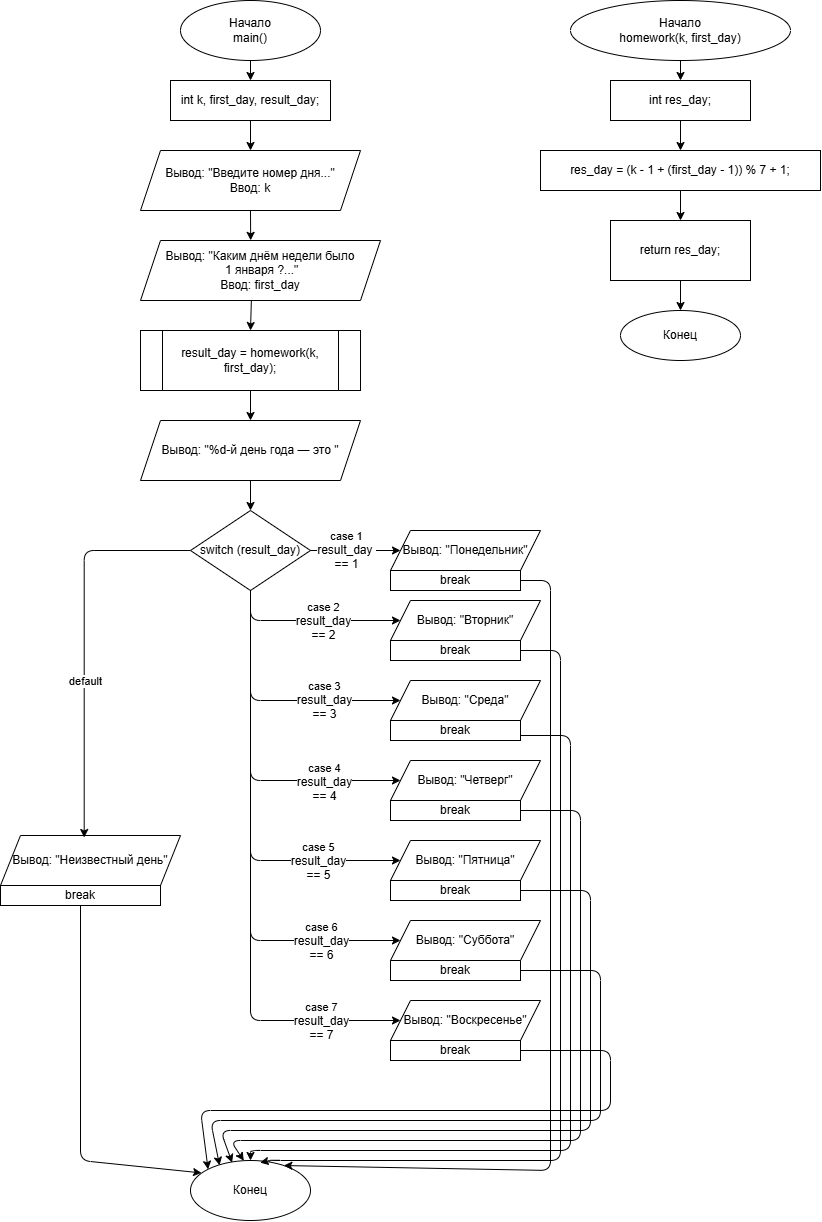

The diagram above was exported from draw.io. Its source (the exported page's mxGraphModel, read from the mxfile embedded in the PNG):
<mxGraphModel dx="3121" dy="1621" grid="1" gridSize="10" guides="1" tooltips="1" connect="1" arrows="1" fold="1" page="1" pageScale="1" pageWidth="827" pageHeight="1169" math="0" shadow="0">
  <root>
    <mxCell id="0" />
    <mxCell id="1" parent="0" />
    <mxCell id="Z9jeqml0-0ZvXA2fhSb7-66" parent="1" style="ellipse;whiteSpace=wrap;html=1;" value="Начало&lt;div&gt;main()&lt;/div&gt;" vertex="1">
      <mxGeometry height="60" width="140" x="210" y="40" as="geometry" />
    </mxCell>
    <mxCell id="Z9jeqml0-0ZvXA2fhSb7-67" parent="1" style="rounded=0;whiteSpace=wrap;html=1;" value="int k, first_day, result_day;" vertex="1">
      <mxGeometry height="40" width="160" x="200" y="120" as="geometry" />
    </mxCell>
    <mxCell id="Z9jeqml0-0ZvXA2fhSb7-68" parent="1" style="shape=parallelogram;perimeter=parallelogramPerimeter;whiteSpace=wrap;html=1;fixedSize=1;" value="Вывод: &amp;quot;Введите номер дня...&amp;quot;&lt;br&gt;Ввод: k" vertex="1">
      <mxGeometry height="60" width="220" x="170" y="190" as="geometry" />
    </mxCell>
    <mxCell id="Z9jeqml0-0ZvXA2fhSb7-69" parent="1" style="shape=parallelogram;perimeter=parallelogramPerimeter;whiteSpace=wrap;html=1;fixedSize=1;" value="Вывод: &quot;Каким днём недели было&lt;div&gt;&amp;nbsp;1 января ?...&quot;&lt;br&gt;Ввод: first_day&lt;/div&gt;" vertex="1">
      <mxGeometry height="60" width="240" x="170" y="280" as="geometry" />
    </mxCell>
    <mxCell id="Z9jeqml0-0ZvXA2fhSb7-70" parent="1" style="shape=process;whiteSpace=wrap;html=1;backgroundBorder=1;" value="result_day = homework(k, first_day);" vertex="1">
      <mxGeometry height="60" width="220" x="170" y="370" as="geometry" />
    </mxCell>
    <mxCell id="Z9jeqml0-0ZvXA2fhSb7-71" parent="1" style="shape=parallelogram;perimeter=parallelogramPerimeter;whiteSpace=wrap;html=1;fixedSize=1;" value="Вывод: &amp;quot;%d-й день года — это &amp;quot;" vertex="1">
      <mxGeometry height="60" width="220" x="170" y="460" as="geometry" />
    </mxCell>
    <mxCell id="Z9jeqml0-0ZvXA2fhSb7-72" parent="1" style="rhombus;whiteSpace=wrap;html=1;" value="switch (result_day)" vertex="1">
      <mxGeometry height="80" width="120" x="220" y="550" as="geometry" />
    </mxCell>
    <mxCell id="Z9jeqml0-0ZvXA2fhSb7-73" parent="1" style="shape=parallelogram;perimeter=parallelogramPerimeter;whiteSpace=wrap;html=1;fixedSize=1;" value="Вывод: &quot;Понедельник&quot;" vertex="1">
      <mxGeometry height="40" width="150" x="420" y="570" as="geometry" />
    </mxCell>
    <mxCell id="Z9jeqml0-0ZvXA2fhSb7-74" parent="1" style="shape=parallelogram;perimeter=parallelogramPerimeter;whiteSpace=wrap;html=1;fixedSize=1;" value="Вывод: &quot;Вторник&quot;" vertex="1">
      <mxGeometry height="40" width="150" x="420" y="640" as="geometry" />
    </mxCell>
    <mxCell id="Z9jeqml0-0ZvXA2fhSb7-75" parent="1" style="shape=parallelogram;perimeter=parallelogramPerimeter;whiteSpace=wrap;html=1;fixedSize=1;" value="Вывод: &quot;Среда&quot;" vertex="1">
      <mxGeometry height="40" width="150" x="420" y="720" as="geometry" />
    </mxCell>
    <mxCell id="Z9jeqml0-0ZvXA2fhSb7-76" parent="1" style="shape=parallelogram;perimeter=parallelogramPerimeter;whiteSpace=wrap;html=1;fixedSize=1;" value="Вывод: &quot;Четверг&quot;" vertex="1">
      <mxGeometry height="40" width="150" x="420" y="800" as="geometry" />
    </mxCell>
    <mxCell id="Z9jeqml0-0ZvXA2fhSb7-77" parent="1" style="shape=parallelogram;perimeter=parallelogramPerimeter;whiteSpace=wrap;html=1;fixedSize=1;" value="Вывод: &quot;Пятница&quot;" vertex="1">
      <mxGeometry height="40" width="150" x="420" y="880" as="geometry" />
    </mxCell>
    <mxCell id="Z9jeqml0-0ZvXA2fhSb7-78" parent="1" style="shape=parallelogram;perimeter=parallelogramPerimeter;whiteSpace=wrap;html=1;fixedSize=1;" value="Вывод: &quot;Воскресенье&quot;" vertex="1">
      <mxGeometry height="40" width="150" x="420" y="1040" as="geometry" />
    </mxCell>
    <mxCell id="Z9jeqml0-0ZvXA2fhSb7-79" parent="1" style="shape=parallelogram;perimeter=parallelogramPerimeter;whiteSpace=wrap;html=1;fixedSize=1;" value="Вывод: &quot;Неизвестный день&quot;" vertex="1">
      <mxGeometry height="50" width="180" x="30" y="875" as="geometry" />
    </mxCell>
    <mxCell id="Z9jeqml0-0ZvXA2fhSb7-80" parent="1" style="ellipse;whiteSpace=wrap;html=1;" value="Конец" vertex="1">
      <mxGeometry height="60" width="120" x="220" y="1200" as="geometry" />
    </mxCell>
    <mxCell id="Z9jeqml0-0ZvXA2fhSb7-81" edge="1" parent="1" source="Z9jeqml0-0ZvXA2fhSb7-106" style="exitX=1;exitY=0.5;exitDx=0;exitDy=0;entryX=0.778;entryY=0.084;entryDx=0;entryDy=0;entryPerimeter=0;" target="Z9jeqml0-0ZvXA2fhSb7-80">
      <mxGeometry relative="1" x="-0.091" as="geometry">
        <Array as="points">
          <mxPoint x="580" y="620" />
          <mxPoint x="580" y="1210" />
        </Array>
        <mxPoint x="560" y="610" as="sourcePoint" />
      </mxGeometry>
    </mxCell>
    <mxCell id="Z9jeqml0-0ZvXA2fhSb7-82" edge="1" parent="1" source="Z9jeqml0-0ZvXA2fhSb7-72" style="exitX=0;exitY=0.5;exitDx=0;exitDy=0;entryX=0.465;entryY=0.04;entryDx=0;entryDy=0;entryPerimeter=0;" target="Z9jeqml0-0ZvXA2fhSb7-79">
      <mxGeometry relative="1" as="geometry">
        <Array as="points">
          <mxPoint x="113.69999999999999" y="590" />
        </Array>
        <mxPoint x="240" y="770" as="sourcePoint" />
        <mxPoint x="230" y="920" as="targetPoint" />
      </mxGeometry>
    </mxCell>
    <mxCell id="Z9jeqml0-0ZvXA2fhSb7-83" connectable="0" parent="Z9jeqml0-0ZvXA2fhSb7-82" style="edgeLabel;html=1;align=center;verticalAlign=middle;resizable=0;points=[];inheritText=1;" value="default" vertex="1">
      <mxGeometry relative="1" x="0.207" y="1" as="geometry">
        <mxPoint as="offset" />
      </mxGeometry>
    </mxCell>
    <mxCell id="Z9jeqml0-0ZvXA2fhSb7-84" edge="1" parent="1" source="Z9jeqml0-0ZvXA2fhSb7-113" style="exitX=1;exitY=0.75;exitDx=0;exitDy=0;entryX=0.5;entryY=0;entryDx=0;entryDy=0;" target="Z9jeqml0-0ZvXA2fhSb7-80">
      <mxGeometry relative="1" x="-0.1094" as="geometry">
        <Array as="points">
          <mxPoint x="600" y="775" />
          <mxPoint x="600" y="1190" />
          <mxPoint x="280" y="1190" />
        </Array>
      </mxGeometry>
    </mxCell>
    <mxCell id="Z9jeqml0-0ZvXA2fhSb7-85" edge="1" parent="1" source="Z9jeqml0-0ZvXA2fhSb7-111" style="exitX=0.5;exitY=1;exitDx=0;exitDy=0;entryX=0.092;entryY=0.207;entryDx=0;entryDy=0;entryPerimeter=0;" target="Z9jeqml0-0ZvXA2fhSb7-80">
      <mxGeometry relative="1" x="-0.0018" as="geometry">
        <Array as="points">
          <mxPoint x="110" y="1200" />
        </Array>
        <mxPoint x="110" y="950" as="sourcePoint" />
      </mxGeometry>
    </mxCell>
    <mxCell id="Z9jeqml0-0ZvXA2fhSb7-86" edge="1" parent="1" source="Z9jeqml0-0ZvXA2fhSb7-116" style="exitX=1;exitY=0.5;exitDx=0;exitDy=0;entryX=0.347;entryY=0.035;entryDx=0;entryDy=0;entryPerimeter=0;" target="Z9jeqml0-0ZvXA2fhSb7-80">
      <mxGeometry relative="1" x="-0.1542" as="geometry">
        <Array as="points">
          <mxPoint x="620" y="930" />
          <mxPoint x="620" y="1170" />
          <mxPoint x="250" y="1170" />
        </Array>
      </mxGeometry>
    </mxCell>
    <mxCell id="Z9jeqml0-0ZvXA2fhSb7-87" edge="1" parent="1" source="Z9jeqml0-0ZvXA2fhSb7-108" style="exitX=1;exitY=0.5;exitDx=0;exitDy=0;entryX=0.242;entryY=0.081;entryDx=0;entryDy=0;entryPerimeter=0;" target="Z9jeqml0-0ZvXA2fhSb7-80">
      <mxGeometry relative="1" x="-0.1589" as="geometry">
        <Array as="points">
          <mxPoint x="630" y="1010" />
          <mxPoint x="630" y="1160" />
          <mxPoint x="240" y="1160" />
        </Array>
      </mxGeometry>
    </mxCell>
    <mxCell id="Z9jeqml0-0ZvXA2fhSb7-88" edge="1" parent="1" source="Z9jeqml0-0ZvXA2fhSb7-107" style="exitX=1;exitY=0.5;exitDx=0;exitDy=0;entryX=0;entryY=0;entryDx=0;entryDy=0;" target="Z9jeqml0-0ZvXA2fhSb7-80">
      <mxGeometry relative="1" x="-0.451" as="geometry">
        <Array as="points">
          <mxPoint x="640" y="1090" />
          <mxPoint x="640" y="1150" />
          <mxPoint x="230" y="1150" />
        </Array>
      </mxGeometry>
    </mxCell>
    <mxCell id="Z9jeqml0-0ZvXA2fhSb7-89" parent="1" style="ellipse;whiteSpace=wrap;html=1;" value="Начало&lt;div&gt;homework(k, first_day)&lt;/div&gt;" vertex="1">
      <mxGeometry height="60" width="220" x="600" y="40" as="geometry" />
    </mxCell>
    <mxCell id="Z9jeqml0-0ZvXA2fhSb7-90" parent="1" style="rounded=0;whiteSpace=wrap;html=1;" value="int res_day;" vertex="1">
      <mxGeometry height="40" width="140" x="640" y="120" as="geometry" />
    </mxCell>
    <mxCell id="Z9jeqml0-0ZvXA2fhSb7-91" parent="1" style="rounded=0;whiteSpace=wrap;html=1;" value="res_day = (k - 1 + (first_day - 1)) % 7 + 1;" vertex="1">
      <mxGeometry height="40" width="280" x="570" y="190" as="geometry" />
    </mxCell>
    <mxCell id="Z9jeqml0-0ZvXA2fhSb7-92" parent="1" style="rounded=0;whiteSpace=wrap;html=1;" value="return res_day;" vertex="1">
      <mxGeometry height="60" width="140" x="640" y="260" as="geometry" />
    </mxCell>
    <mxCell id="Z9jeqml0-0ZvXA2fhSb7-93" parent="1" style="ellipse;whiteSpace=wrap;html=1;" value="Конец" vertex="1">
      <mxGeometry height="50" width="120" x="650" y="350" as="geometry" />
    </mxCell>
    <mxCell id="Z9jeqml0-0ZvXA2fhSb7-94" edge="1" parent="1" source="Z9jeqml0-0ZvXA2fhSb7-66" style="exitX=0.5;exitY=1;exitDx=0;exitDy=0;" target="Z9jeqml0-0ZvXA2fhSb7-67">
      <mxGeometry relative="1" as="geometry">
        <mxPoint x="525" y="150" as="sourcePoint" />
        <mxPoint x="350" y="980" as="targetPoint" />
      </mxGeometry>
    </mxCell>
    <mxCell id="Z9jeqml0-0ZvXA2fhSb7-95" edge="1" parent="1" source="Z9jeqml0-0ZvXA2fhSb7-89" style="exitX=0.5;exitY=1;exitDx=0;exitDy=0;" target="Z9jeqml0-0ZvXA2fhSb7-90">
      <mxGeometry relative="1" as="geometry">
        <mxPoint x="695" y="120" as="sourcePoint" />
        <mxPoint x="520" y="950" as="targetPoint" />
      </mxGeometry>
    </mxCell>
    <mxCell id="Z9jeqml0-0ZvXA2fhSb7-96" edge="1" parent="1" source="Z9jeqml0-0ZvXA2fhSb7-67" style="exitX=0.5;exitY=1;exitDx=0;exitDy=0;entryX=0.5;entryY=0;entryDx=0;entryDy=0;" target="Z9jeqml0-0ZvXA2fhSb7-68">
      <mxGeometry relative="1" x="-0.004" as="geometry">
        <Array as="points" />
        <mxPoint x="420" y="160" as="sourcePoint" />
        <mxPoint x="420" y="180" as="targetPoint" />
      </mxGeometry>
    </mxCell>
    <mxCell id="Z9jeqml0-0ZvXA2fhSb7-97" edge="1" parent="1" source="Z9jeqml0-0ZvXA2fhSb7-68" style="exitX=0.5;exitY=1;exitDx=0;exitDy=0;entryX=0.459;entryY=-0.002;entryDx=0;entryDy=0;entryPerimeter=0;" target="Z9jeqml0-0ZvXA2fhSb7-69">
      <mxGeometry relative="1" as="geometry">
        <mxPoint x="270" y="260" as="sourcePoint" />
        <mxPoint x="270" y="280" as="targetPoint" />
      </mxGeometry>
    </mxCell>
    <mxCell id="Z9jeqml0-0ZvXA2fhSb7-98" edge="1" parent="1" source="Z9jeqml0-0ZvXA2fhSb7-69" style="exitX=0.462;exitY=0.992;exitDx=0;exitDy=0;exitPerimeter=0;entryX=0.5;entryY=0;entryDx=0;entryDy=0;" target="Z9jeqml0-0ZvXA2fhSb7-70">
      <mxGeometry relative="1" as="geometry">
        <mxPoint x="270" y="350" as="sourcePoint" />
        <mxPoint x="270" y="370" as="targetPoint" />
      </mxGeometry>
    </mxCell>
    <mxCell id="Z9jeqml0-0ZvXA2fhSb7-99" edge="1" parent="1" source="Z9jeqml0-0ZvXA2fhSb7-70" style="exitX=0.5;exitY=1;exitDx=0;exitDy=0;entryX=0.5;entryY=0;entryDx=0;entryDy=0;" target="Z9jeqml0-0ZvXA2fhSb7-71">
      <mxGeometry relative="1" as="geometry">
        <mxPoint x="280" y="440" as="sourcePoint" />
        <mxPoint x="280" y="460" as="targetPoint" />
      </mxGeometry>
    </mxCell>
    <mxCell id="Z9jeqml0-0ZvXA2fhSb7-100" edge="1" parent="1" source="Z9jeqml0-0ZvXA2fhSb7-71" style="exitX=0.5;exitY=1;exitDx=0;exitDy=0;entryX=0.5;entryY=0;entryDx=0;entryDy=0;" target="Z9jeqml0-0ZvXA2fhSb7-72">
      <mxGeometry relative="1" as="geometry">
        <mxPoint x="270" y="530" as="sourcePoint" />
        <mxPoint x="270" y="550" as="targetPoint" />
      </mxGeometry>
    </mxCell>
    <mxCell id="Z9jeqml0-0ZvXA2fhSb7-101" edge="1" parent="1" source="Z9jeqml0-0ZvXA2fhSb7-90" style="exitX=0.5;exitY=1;exitDx=0;exitDy=0;entryX=0.5;entryY=0;entryDx=0;entryDy=0;" target="Z9jeqml0-0ZvXA2fhSb7-91">
      <mxGeometry relative="1" as="geometry">
        <mxPoint x="700" y="170" as="sourcePoint" />
        <mxPoint x="700" y="190" as="targetPoint" />
      </mxGeometry>
    </mxCell>
    <mxCell id="Z9jeqml0-0ZvXA2fhSb7-102" edge="1" parent="1" source="Z9jeqml0-0ZvXA2fhSb7-91" style="exitX=0.5;exitY=1;exitDx=0;exitDy=0;entryX=0.5;entryY=0;entryDx=0;entryDy=0;" target="Z9jeqml0-0ZvXA2fhSb7-92">
      <mxGeometry relative="1" as="geometry">
        <mxPoint x="700" y="240" as="sourcePoint" />
        <mxPoint x="700" y="260" as="targetPoint" />
      </mxGeometry>
    </mxCell>
    <mxCell id="Z9jeqml0-0ZvXA2fhSb7-103" edge="1" parent="1" style="entryX=0.5;entryY=0;entryDx=0;entryDy=0;" target="Z9jeqml0-0ZvXA2fhSb7-93">
      <mxGeometry relative="1" as="geometry">
        <mxPoint x="710" y="320" as="sourcePoint" />
        <mxPoint x="700" y="350" as="targetPoint" />
      </mxGeometry>
    </mxCell>
    <mxCell id="Z9jeqml0-0ZvXA2fhSb7-104" edge="1" parent="1" source="Z9jeqml0-0ZvXA2fhSb7-72" style="exitX=1;exitY=0.5;exitDx=0;exitDy=0;entryX=0;entryY=0.5;entryDx=0;entryDy=0;" target="Z9jeqml0-0ZvXA2fhSb7-73">
      <mxGeometry relative="1" as="geometry">
        <mxPoint x="360" y="540" as="sourcePoint" />
        <mxPoint x="360" y="570" as="targetPoint" />
      </mxGeometry>
    </mxCell>
    <mxCell id="Z9jeqml0-0ZvXA2fhSb7-105" connectable="0" parent="Z9jeqml0-0ZvXA2fhSb7-104" style="edgeLabel;html=1;align=center;verticalAlign=middle;resizable=0;points=[];inheritText=1;" value="&lt;span&gt;case 1&lt;/span&gt;&lt;div&gt;&lt;span style=&quot;font-size: 12px; white-space: normal;&quot;&gt;result_day&amp;nbsp;&lt;/span&gt;&lt;/div&gt;&lt;div&gt;&lt;span style=&quot;font-size: 12px; white-space: normal; background-color: light-dark(#ffffff, var(--ge-dark-color, #121212)); color: light-dark(#000000, var(--ge-light-color, #ffffff));&quot;&gt;== 1&lt;/span&gt;&lt;/div&gt;" vertex="1">
      <mxGeometry relative="1" x="-0.1945" as="geometry">
        <mxPoint as="offset" />
      </mxGeometry>
    </mxCell>
    <mxCell id="Z9jeqml0-0ZvXA2fhSb7-106" parent="1" style="html=1;whiteSpace=wrap;" value="break" vertex="1">
      <mxGeometry height="20" width="130" x="420" y="610" as="geometry" />
    </mxCell>
    <mxCell id="Z9jeqml0-0ZvXA2fhSb7-107" parent="1" style="html=1;whiteSpace=wrap;" value="break" vertex="1">
      <mxGeometry height="20" width="130" x="420" y="1080" as="geometry" />
    </mxCell>
    <mxCell id="Z9jeqml0-0ZvXA2fhSb7-108" parent="1" style="html=1;whiteSpace=wrap;" value="break" vertex="1">
      <mxGeometry height="20" width="130" x="420" y="1000" as="geometry" />
    </mxCell>
    <mxCell id="Z9jeqml0-0ZvXA2fhSb7-109" parent="1" style="html=1;whiteSpace=wrap;" value="break" vertex="1">
      <mxGeometry height="20" width="130" x="420" y="680" as="geometry" />
    </mxCell>
    <mxCell id="Z9jeqml0-0ZvXA2fhSb7-110" parent="1" style="html=1;whiteSpace=wrap;" value="break" vertex="1">
      <mxGeometry height="20" width="130" x="420" y="840" as="geometry" />
    </mxCell>
    <mxCell id="Z9jeqml0-0ZvXA2fhSb7-111" parent="1" style="html=1;whiteSpace=wrap;" value="break" vertex="1">
      <mxGeometry height="20" width="160" x="30" y="925" as="geometry" />
    </mxCell>
    <mxCell id="Z9jeqml0-0ZvXA2fhSb7-112" edge="1" parent="1" source="Z9jeqml0-0ZvXA2fhSb7-75" target="Z9jeqml0-0ZvXA2fhSb7-113" value="">
      <mxGeometry relative="1" as="geometry">
        <mxPoint x="490" y="760" as="sourcePoint" />
        <mxPoint x="287" y="1570" as="targetPoint" />
      </mxGeometry>
    </mxCell>
    <mxCell id="Z9jeqml0-0ZvXA2fhSb7-113" parent="1" style="html=1;whiteSpace=wrap;" value="break" vertex="1">
      <mxGeometry height="20" width="130" x="420" y="760" as="geometry" />
    </mxCell>
    <mxCell id="Z9jeqml0-0ZvXA2fhSb7-114" edge="1" parent="1" source="Z9jeqml0-0ZvXA2fhSb7-75" style="edgeStyle=orthogonalEdgeStyle;rounded=0;orthogonalLoop=1;jettySize=auto;html=1;innerLoopWaypoints=1;exitX=0.5;exitY=1;exitDx=0;exitDy=0;defaultLabelBackgroundColor=gap;" target="Z9jeqml0-0ZvXA2fhSb7-75">
      <mxGeometry relative="1" as="geometry" />
    </mxCell>
    <mxCell id="Z9jeqml0-0ZvXA2fhSb7-115" edge="1" parent="1" source="Z9jeqml0-0ZvXA2fhSb7-109" style="exitX=1;exitY=0.5;exitDx=0;exitDy=0;entryX=0.58;entryY=0.035;entryDx=0;entryDy=0;entryPerimeter=0;" target="Z9jeqml0-0ZvXA2fhSb7-80" value="">
      <mxGeometry relative="1" x="-0.0901" as="geometry">
        <Array as="points">
          <mxPoint x="590" y="690" />
          <mxPoint x="590" y="1200" />
          <mxPoint x="300" y="1200" />
        </Array>
        <mxPoint x="550" y="690" as="sourcePoint" />
        <mxPoint x="590" y="1441.599609375" as="targetPoint" />
      </mxGeometry>
    </mxCell>
    <mxCell id="Z9jeqml0-0ZvXA2fhSb7-116" parent="1" style="html=1;whiteSpace=wrap;" value="break" vertex="1">
      <mxGeometry height="20" width="130" x="420" y="920" as="geometry" />
    </mxCell>
    <mxCell id="Z9jeqml0-0ZvXA2fhSb7-117" edge="1" parent="1" source="Z9jeqml0-0ZvXA2fhSb7-110" style="exitX=1;exitY=0.5;exitDx=0;exitDy=0;entryX=0.444;entryY=0.004;entryDx=0;entryDy=0;entryPerimeter=0;" target="Z9jeqml0-0ZvXA2fhSb7-80" value="">
      <mxGeometry relative="1" x="-0.1285" as="geometry">
        <Array as="points">
          <mxPoint x="610" y="850" />
          <mxPoint x="610" y="1180" />
          <mxPoint x="260" y="1180" />
        </Array>
        <mxPoint x="550" y="850" as="sourcePoint" />
        <mxPoint x="710" y="1010" as="targetPoint" />
      </mxGeometry>
    </mxCell>
    <mxCell id="Z9jeqml0-0ZvXA2fhSb7-118" parent="1" style="shape=parallelogram;perimeter=parallelogramPerimeter;whiteSpace=wrap;html=1;fixedSize=1;" value="Вывод: &quot;Суббота&quot;" vertex="1">
      <mxGeometry height="40" width="150" x="420" y="960" as="geometry" />
    </mxCell>
    <mxCell id="Z9jeqml0-0ZvXA2fhSb7-119" edge="1" parent="1" source="Z9jeqml0-0ZvXA2fhSb7-72" style="entryX=0;entryY=0.5;entryDx=0;entryDy=0;exitX=0.5;exitY=1;exitDx=0;exitDy=0;" target="Z9jeqml0-0ZvXA2fhSb7-74">
      <mxGeometry relative="1" as="geometry">
        <Array as="points">
          <mxPoint x="280" y="660" />
        </Array>
        <mxPoint x="330" y="670" as="sourcePoint" />
        <mxPoint x="330" y="700" as="targetPoint" />
      </mxGeometry>
    </mxCell>
    <mxCell id="Z9jeqml0-0ZvXA2fhSb7-120" connectable="0" parent="Z9jeqml0-0ZvXA2fhSb7-119" style="edgeLabel;html=1;align=center;verticalAlign=middle;resizable=0;points=[];inheritText=1;" value="case 2&lt;div&gt;&lt;span style=&quot;font-size: 12px; white-space: normal;&quot;&gt;result_day == 2&lt;/span&gt;&lt;/div&gt;" vertex="1">
      <mxGeometry relative="1" x="0.1329" as="geometry">
        <mxPoint as="offset" />
      </mxGeometry>
    </mxCell>
    <mxCell id="Z9jeqml0-0ZvXA2fhSb7-121" edge="1" parent="1" source="Z9jeqml0-0ZvXA2fhSb7-72" style="entryX=0;entryY=0.5;entryDx=0;entryDy=0;exitX=0.5;exitY=1;exitDx=0;exitDy=0;" target="Z9jeqml0-0ZvXA2fhSb7-75">
      <mxGeometry relative="1" as="geometry">
        <Array as="points">
          <mxPoint x="280" y="740" />
        </Array>
        <mxPoint x="300" y="690" as="sourcePoint" />
        <mxPoint x="300" y="720" as="targetPoint" />
      </mxGeometry>
    </mxCell>
    <mxCell id="Z9jeqml0-0ZvXA2fhSb7-122" connectable="0" parent="Z9jeqml0-0ZvXA2fhSb7-121" style="edgeLabel;html=1;align=center;verticalAlign=middle;resizable=0;points=[];inheritText=1;" value="case 3&lt;div&gt;&lt;span style=&quot;font-size: 12px; white-space: normal;&quot;&gt;result_day == 3&lt;/span&gt;&lt;/div&gt;" vertex="1">
      <mxGeometry relative="1" x="0.4095" as="geometry">
        <mxPoint as="offset" />
      </mxGeometry>
    </mxCell>
    <mxCell id="Z9jeqml0-0ZvXA2fhSb7-123" edge="1" parent="1" source="Z9jeqml0-0ZvXA2fhSb7-72" style="entryX=0;entryY=0.5;entryDx=0;entryDy=0;exitX=0.5;exitY=1;exitDx=0;exitDy=0;" target="Z9jeqml0-0ZvXA2fhSb7-76">
      <mxGeometry relative="1" as="geometry">
        <Array as="points">
          <mxPoint x="280" y="820" />
        </Array>
        <mxPoint x="330" y="740" as="sourcePoint" />
        <mxPoint x="330" y="770" as="targetPoint" />
      </mxGeometry>
    </mxCell>
    <mxCell id="Z9jeqml0-0ZvXA2fhSb7-124" connectable="0" parent="Z9jeqml0-0ZvXA2fhSb7-123" style="edgeLabel;html=1;align=center;verticalAlign=middle;resizable=0;points=[];inheritText=1;" value="case 4&lt;div&gt;&lt;span style=&quot;font-size: 12px; white-space: normal;&quot;&gt;result_day == 4&lt;/span&gt;&lt;/div&gt;" vertex="1">
      <mxGeometry relative="1" x="0.5508" y="-1" as="geometry">
        <mxPoint as="offset" />
      </mxGeometry>
    </mxCell>
    <mxCell id="Z9jeqml0-0ZvXA2fhSb7-125" edge="1" parent="1" source="Z9jeqml0-0ZvXA2fhSb7-72" style="entryX=0;entryY=0.5;entryDx=0;entryDy=0;exitX=0.5;exitY=1;exitDx=0;exitDy=0;" target="Z9jeqml0-0ZvXA2fhSb7-77">
      <mxGeometry relative="1" as="geometry">
        <Array as="points">
          <mxPoint x="280" y="900" />
        </Array>
        <mxPoint x="370" y="790" as="sourcePoint" />
        <mxPoint x="370" y="820" as="targetPoint" />
      </mxGeometry>
    </mxCell>
    <mxCell id="Z9jeqml0-0ZvXA2fhSb7-126" connectable="0" parent="Z9jeqml0-0ZvXA2fhSb7-125" style="edgeLabel;html=1;align=center;verticalAlign=middle;resizable=0;points=[];inheritText=1;" value="case 5&lt;div&gt;&lt;span style=&quot;font-size: 12px; white-space: normal;&quot;&gt;result_day == 5&lt;/span&gt;&lt;/div&gt;" vertex="1">
      <mxGeometry relative="1" x="0.6116" as="geometry">
        <mxPoint as="offset" />
      </mxGeometry>
    </mxCell>
    <mxCell id="Z9jeqml0-0ZvXA2fhSb7-127" edge="1" parent="1" source="Z9jeqml0-0ZvXA2fhSb7-72" style="entryX=0;entryY=0.5;entryDx=0;entryDy=0;exitX=0.5;exitY=1;exitDx=0;exitDy=0;" target="Z9jeqml0-0ZvXA2fhSb7-118">
      <mxGeometry relative="1" as="geometry">
        <Array as="points">
          <mxPoint x="280" y="980" />
        </Array>
        <mxPoint x="360" y="990" as="sourcePoint" />
        <mxPoint x="360" y="1020" as="targetPoint" />
      </mxGeometry>
    </mxCell>
    <mxCell id="Z9jeqml0-0ZvXA2fhSb7-128" connectable="0" parent="Z9jeqml0-0ZvXA2fhSb7-127" style="edgeLabel;html=1;align=center;verticalAlign=middle;resizable=0;points=[];inheritText=1;" value="case 6&lt;div&gt;&lt;span style=&quot;font-size: 12px; white-space: normal;&quot;&gt;result_day == 6&lt;/span&gt;&lt;/div&gt;" vertex="1">
      <mxGeometry relative="1" x="0.6834" as="geometry">
        <mxPoint as="offset" />
      </mxGeometry>
    </mxCell>
    <mxCell id="Z9jeqml0-0ZvXA2fhSb7-129" edge="1" parent="1" source="Z9jeqml0-0ZvXA2fhSb7-72" style="entryX=0;entryY=0.5;entryDx=0;entryDy=0;exitX=0.5;exitY=1;exitDx=0;exitDy=0;" target="Z9jeqml0-0ZvXA2fhSb7-78">
      <mxGeometry relative="1" as="geometry">
        <Array as="points">
          <mxPoint x="280" y="1060" />
        </Array>
        <mxPoint x="400" y="1040" as="sourcePoint" />
        <mxPoint x="400" y="1070" as="targetPoint" />
      </mxGeometry>
    </mxCell>
    <mxCell id="Z9jeqml0-0ZvXA2fhSb7-130" connectable="0" parent="Z9jeqml0-0ZvXA2fhSb7-129" style="edgeLabel;html=1;align=center;verticalAlign=middle;resizable=0;points=[];inheritText=1;" value="case 7&lt;div&gt;&lt;span style=&quot;font-size: 12px; white-space: normal;&quot;&gt;result_day == 7&lt;/span&gt;&lt;/div&gt;" vertex="1">
      <mxGeometry relative="1" x="0.7257" as="geometry">
        <mxPoint as="offset" />
      </mxGeometry>
    </mxCell>
  </root>
</mxGraphModel>